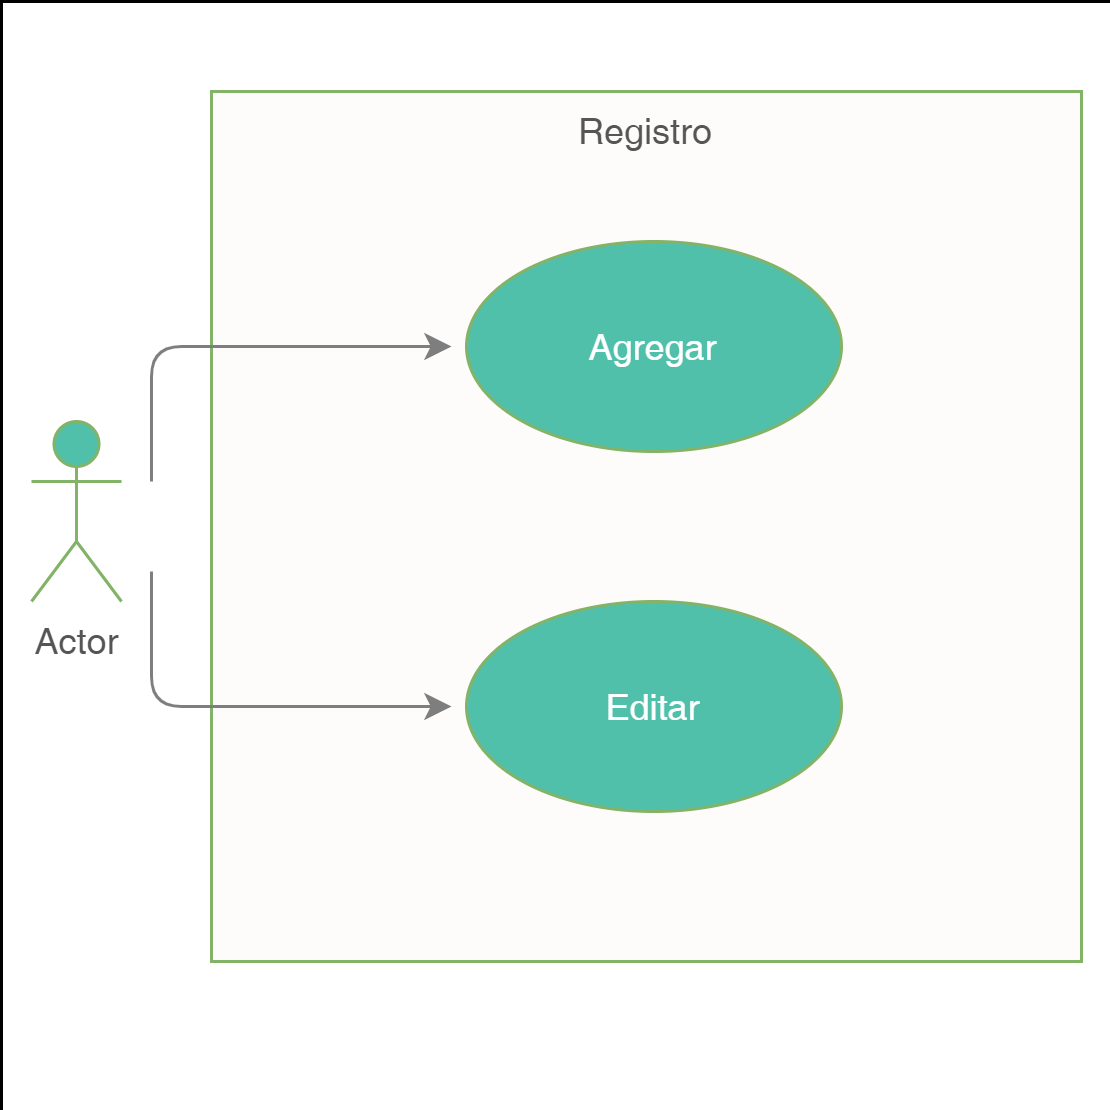

The diagram above was exported from draw.io. Its source (the exported page's mxGraphModel, read from the mxfile embedded in the PNG):
<mxGraphModel dx="1038" dy="489" grid="1" gridSize="10" guides="1" tooltips="1" connect="1" arrows="1" fold="1" page="1" pageScale="1" pageWidth="827" pageHeight="1169" math="0" shadow="0">
  <root>
    <mxCell id="0" />
    <mxCell id="1" parent="0" />
    <mxCell id="VtUOcmCG3A7lsc3ew9CI-14" value="" style="whiteSpace=wrap;html=1;aspect=fixed;labelBackgroundColor=none;align=center;verticalAlign=top;strokeWidth=0;" parent="1" vertex="1">
      <mxGeometry x="170" y="60" width="370" height="370" as="geometry" />
    </mxCell>
    <mxCell id="VtUOcmCG3A7lsc3ew9CI-2" value="Registro" style="whiteSpace=wrap;html=1;aspect=fixed;fillColor=#FDFCFA;strokeColor=#82b366;align=center;verticalAlign=top;labelBackgroundColor=none;fontColor=#555555;" parent="1" vertex="1">
      <mxGeometry x="240" y="90" width="290" height="290" as="geometry" />
    </mxCell>
    <mxCell id="VtUOcmCG3A7lsc3ew9CI-1" value="Actor" style="shape=umlActor;verticalLabelPosition=bottom;verticalAlign=top;html=1;outlineConnect=0;fillColor=#51C0AA;strokeColor=#82b366;fontColor=#555555;" parent="1" vertex="1">
      <mxGeometry x="180" y="200" width="30" height="60" as="geometry" />
    </mxCell>
    <mxCell id="VtUOcmCG3A7lsc3ew9CI-3" value="&lt;font color=&quot;#ffffff&quot;&gt;Agregar&lt;/font&gt;" style="ellipse;whiteSpace=wrap;html=1;fillColor=#51C0AA;strokeColor=#82b366;fontColor=#DCDBDA;" parent="1" vertex="1">
      <mxGeometry x="325" y="140" width="125" height="70" as="geometry" />
    </mxCell>
    <mxCell id="VtUOcmCG3A7lsc3ew9CI-4" value="&lt;font color=&quot;#ffffff&quot;&gt;Editar&lt;/font&gt;" style="ellipse;whiteSpace=wrap;html=1;fillColor=#51C0AA;strokeColor=#82b366;fontColor=#DCDBDA;" parent="1" vertex="1">
      <mxGeometry x="325" y="260" width="125" height="70" as="geometry" />
    </mxCell>
    <mxCell id="VtUOcmCG3A7lsc3ew9CI-11" value="" style="edgeStyle=segmentEdgeStyle;endArrow=classic;html=1;fontColor=#;strokeColor=#7E7E7E;" parent="1" edge="1">
      <mxGeometry width="50" height="50" relative="1" as="geometry">
        <mxPoint x="220" y="220" as="sourcePoint" />
        <mxPoint x="320" y="175" as="targetPoint" />
        <Array as="points">
          <mxPoint x="220" y="175" />
        </Array>
      </mxGeometry>
    </mxCell>
    <mxCell id="VtUOcmCG3A7lsc3ew9CI-12" value="" style="edgeStyle=segmentEdgeStyle;endArrow=classic;html=1;fontColor=#;strokeColor=#7E7E7E;" parent="1" edge="1">
      <mxGeometry width="50" height="50" relative="1" as="geometry">
        <mxPoint x="220" y="250" as="sourcePoint" />
        <mxPoint x="320" y="295" as="targetPoint" />
        <Array as="points">
          <mxPoint x="220" y="295" />
        </Array>
      </mxGeometry>
    </mxCell>
  </root>
</mxGraphModel>